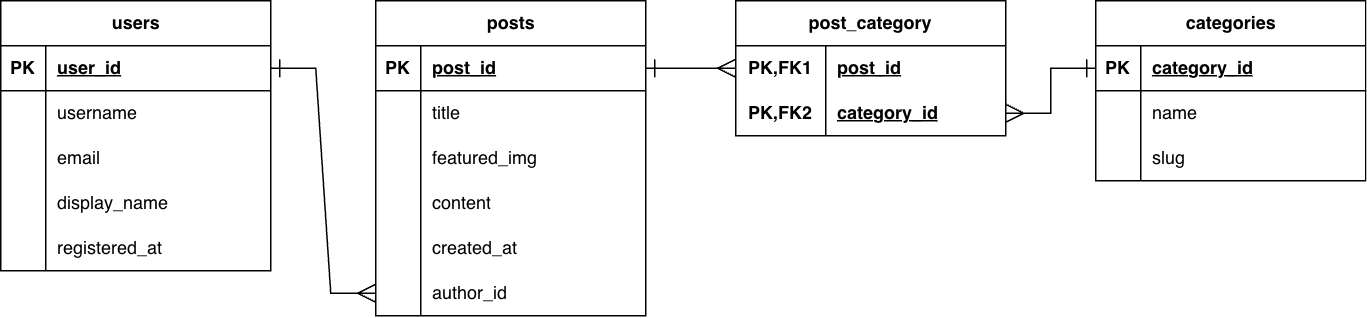

The diagram above was exported from draw.io. Its source (the exported page's mxGraphModel, read from the mxfile embedded in the PNG):
<mxGraphModel dx="1009" dy="701" grid="1" gridSize="10" guides="1" tooltips="1" connect="1" arrows="1" fold="1" page="1" pageScale="1" pageWidth="827" pageHeight="1169" math="0" shadow="0">
  <root>
    <mxCell id="0" />
    <mxCell id="1" parent="0" />
    <mxCell id="Eufjh0XF75Y1G6zOMByR-1" value="users" style="shape=table;startSize=30;container=1;collapsible=1;childLayout=tableLayout;fixedRows=1;rowLines=0;fontStyle=1;align=center;resizeLast=1;html=1;" vertex="1" parent="1">
      <mxGeometry x="30" y="160" width="180" height="180" as="geometry" />
    </mxCell>
    <mxCell id="Eufjh0XF75Y1G6zOMByR-2" value="" style="shape=tableRow;horizontal=0;startSize=0;swimlaneHead=0;swimlaneBody=0;fillColor=none;collapsible=0;dropTarget=0;points=[[0,0.5],[1,0.5]];portConstraint=eastwest;top=0;left=0;right=0;bottom=1;" vertex="1" parent="Eufjh0XF75Y1G6zOMByR-1">
      <mxGeometry y="30" width="180" height="30" as="geometry" />
    </mxCell>
    <mxCell id="Eufjh0XF75Y1G6zOMByR-3" value="PK" style="shape=partialRectangle;connectable=0;fillColor=none;top=0;left=0;bottom=0;right=0;fontStyle=1;overflow=hidden;whiteSpace=wrap;html=1;" vertex="1" parent="Eufjh0XF75Y1G6zOMByR-2">
      <mxGeometry width="30" height="30" as="geometry">
        <mxRectangle width="30" height="30" as="alternateBounds" />
      </mxGeometry>
    </mxCell>
    <mxCell id="Eufjh0XF75Y1G6zOMByR-4" value="user_id" style="shape=partialRectangle;connectable=0;fillColor=none;top=0;left=0;bottom=0;right=0;align=left;spacingLeft=6;fontStyle=5;overflow=hidden;whiteSpace=wrap;html=1;" vertex="1" parent="Eufjh0XF75Y1G6zOMByR-2">
      <mxGeometry x="30" width="150" height="30" as="geometry">
        <mxRectangle width="150" height="30" as="alternateBounds" />
      </mxGeometry>
    </mxCell>
    <mxCell id="Eufjh0XF75Y1G6zOMByR-5" value="" style="shape=tableRow;horizontal=0;startSize=0;swimlaneHead=0;swimlaneBody=0;fillColor=none;collapsible=0;dropTarget=0;points=[[0,0.5],[1,0.5]];portConstraint=eastwest;top=0;left=0;right=0;bottom=0;" vertex="1" parent="Eufjh0XF75Y1G6zOMByR-1">
      <mxGeometry y="60" width="180" height="30" as="geometry" />
    </mxCell>
    <mxCell id="Eufjh0XF75Y1G6zOMByR-6" value="" style="shape=partialRectangle;connectable=0;fillColor=none;top=0;left=0;bottom=0;right=0;editable=1;overflow=hidden;whiteSpace=wrap;html=1;" vertex="1" parent="Eufjh0XF75Y1G6zOMByR-5">
      <mxGeometry width="30" height="30" as="geometry">
        <mxRectangle width="30" height="30" as="alternateBounds" />
      </mxGeometry>
    </mxCell>
    <mxCell id="Eufjh0XF75Y1G6zOMByR-7" value="username" style="shape=partialRectangle;connectable=0;fillColor=none;top=0;left=0;bottom=0;right=0;align=left;spacingLeft=6;overflow=hidden;whiteSpace=wrap;html=1;" vertex="1" parent="Eufjh0XF75Y1G6zOMByR-5">
      <mxGeometry x="30" width="150" height="30" as="geometry">
        <mxRectangle width="150" height="30" as="alternateBounds" />
      </mxGeometry>
    </mxCell>
    <mxCell id="Eufjh0XF75Y1G6zOMByR-8" value="" style="shape=tableRow;horizontal=0;startSize=0;swimlaneHead=0;swimlaneBody=0;fillColor=none;collapsible=0;dropTarget=0;points=[[0,0.5],[1,0.5]];portConstraint=eastwest;top=0;left=0;right=0;bottom=0;" vertex="1" parent="Eufjh0XF75Y1G6zOMByR-1">
      <mxGeometry y="90" width="180" height="30" as="geometry" />
    </mxCell>
    <mxCell id="Eufjh0XF75Y1G6zOMByR-9" value="" style="shape=partialRectangle;connectable=0;fillColor=none;top=0;left=0;bottom=0;right=0;editable=1;overflow=hidden;whiteSpace=wrap;html=1;" vertex="1" parent="Eufjh0XF75Y1G6zOMByR-8">
      <mxGeometry width="30" height="30" as="geometry">
        <mxRectangle width="30" height="30" as="alternateBounds" />
      </mxGeometry>
    </mxCell>
    <mxCell id="Eufjh0XF75Y1G6zOMByR-10" value="email" style="shape=partialRectangle;connectable=0;fillColor=none;top=0;left=0;bottom=0;right=0;align=left;spacingLeft=6;overflow=hidden;whiteSpace=wrap;html=1;" vertex="1" parent="Eufjh0XF75Y1G6zOMByR-8">
      <mxGeometry x="30" width="150" height="30" as="geometry">
        <mxRectangle width="150" height="30" as="alternateBounds" />
      </mxGeometry>
    </mxCell>
    <mxCell id="Eufjh0XF75Y1G6zOMByR-11" value="" style="shape=tableRow;horizontal=0;startSize=0;swimlaneHead=0;swimlaneBody=0;fillColor=none;collapsible=0;dropTarget=0;points=[[0,0.5],[1,0.5]];portConstraint=eastwest;top=0;left=0;right=0;bottom=0;" vertex="1" parent="Eufjh0XF75Y1G6zOMByR-1">
      <mxGeometry y="120" width="180" height="30" as="geometry" />
    </mxCell>
    <mxCell id="Eufjh0XF75Y1G6zOMByR-12" value="" style="shape=partialRectangle;connectable=0;fillColor=none;top=0;left=0;bottom=0;right=0;editable=1;overflow=hidden;whiteSpace=wrap;html=1;" vertex="1" parent="Eufjh0XF75Y1G6zOMByR-11">
      <mxGeometry width="30" height="30" as="geometry">
        <mxRectangle width="30" height="30" as="alternateBounds" />
      </mxGeometry>
    </mxCell>
    <mxCell id="Eufjh0XF75Y1G6zOMByR-13" value="display_name" style="shape=partialRectangle;connectable=0;fillColor=none;top=0;left=0;bottom=0;right=0;align=left;spacingLeft=6;overflow=hidden;whiteSpace=wrap;html=1;" vertex="1" parent="Eufjh0XF75Y1G6zOMByR-11">
      <mxGeometry x="30" width="150" height="30" as="geometry">
        <mxRectangle width="150" height="30" as="alternateBounds" />
      </mxGeometry>
    </mxCell>
    <mxCell id="Eufjh0XF75Y1G6zOMByR-53" value="" style="shape=tableRow;horizontal=0;startSize=0;swimlaneHead=0;swimlaneBody=0;fillColor=none;collapsible=0;dropTarget=0;points=[[0,0.5],[1,0.5]];portConstraint=eastwest;top=0;left=0;right=0;bottom=0;" vertex="1" parent="Eufjh0XF75Y1G6zOMByR-1">
      <mxGeometry y="150" width="180" height="30" as="geometry" />
    </mxCell>
    <mxCell id="Eufjh0XF75Y1G6zOMByR-54" value="" style="shape=partialRectangle;connectable=0;fillColor=none;top=0;left=0;bottom=0;right=0;editable=1;overflow=hidden;whiteSpace=wrap;html=1;" vertex="1" parent="Eufjh0XF75Y1G6zOMByR-53">
      <mxGeometry width="30" height="30" as="geometry">
        <mxRectangle width="30" height="30" as="alternateBounds" />
      </mxGeometry>
    </mxCell>
    <mxCell id="Eufjh0XF75Y1G6zOMByR-55" value="registered_at" style="shape=partialRectangle;connectable=0;fillColor=none;top=0;left=0;bottom=0;right=0;align=left;spacingLeft=6;overflow=hidden;whiteSpace=wrap;html=1;" vertex="1" parent="Eufjh0XF75Y1G6zOMByR-53">
      <mxGeometry x="30" width="150" height="30" as="geometry">
        <mxRectangle width="150" height="30" as="alternateBounds" />
      </mxGeometry>
    </mxCell>
    <mxCell id="Eufjh0XF75Y1G6zOMByR-14" value="posts" style="shape=table;startSize=30;container=1;collapsible=1;childLayout=tableLayout;fixedRows=1;rowLines=0;fontStyle=1;align=center;resizeLast=1;html=1;" vertex="1" parent="1">
      <mxGeometry x="280" y="160" width="180" height="210" as="geometry" />
    </mxCell>
    <mxCell id="Eufjh0XF75Y1G6zOMByR-15" value="" style="shape=tableRow;horizontal=0;startSize=0;swimlaneHead=0;swimlaneBody=0;fillColor=none;collapsible=0;dropTarget=0;points=[[0,0.5],[1,0.5]];portConstraint=eastwest;top=0;left=0;right=0;bottom=1;" vertex="1" parent="Eufjh0XF75Y1G6zOMByR-14">
      <mxGeometry y="30" width="180" height="30" as="geometry" />
    </mxCell>
    <mxCell id="Eufjh0XF75Y1G6zOMByR-16" value="PK" style="shape=partialRectangle;connectable=0;fillColor=none;top=0;left=0;bottom=0;right=0;fontStyle=1;overflow=hidden;whiteSpace=wrap;html=1;" vertex="1" parent="Eufjh0XF75Y1G6zOMByR-15">
      <mxGeometry width="30" height="30" as="geometry">
        <mxRectangle width="30" height="30" as="alternateBounds" />
      </mxGeometry>
    </mxCell>
    <mxCell id="Eufjh0XF75Y1G6zOMByR-17" value="post_id" style="shape=partialRectangle;connectable=0;fillColor=none;top=0;left=0;bottom=0;right=0;align=left;spacingLeft=6;fontStyle=5;overflow=hidden;whiteSpace=wrap;html=1;" vertex="1" parent="Eufjh0XF75Y1G6zOMByR-15">
      <mxGeometry x="30" width="150" height="30" as="geometry">
        <mxRectangle width="150" height="30" as="alternateBounds" />
      </mxGeometry>
    </mxCell>
    <mxCell id="Eufjh0XF75Y1G6zOMByR-18" value="" style="shape=tableRow;horizontal=0;startSize=0;swimlaneHead=0;swimlaneBody=0;fillColor=none;collapsible=0;dropTarget=0;points=[[0,0.5],[1,0.5]];portConstraint=eastwest;top=0;left=0;right=0;bottom=0;" vertex="1" parent="Eufjh0XF75Y1G6zOMByR-14">
      <mxGeometry y="60" width="180" height="30" as="geometry" />
    </mxCell>
    <mxCell id="Eufjh0XF75Y1G6zOMByR-19" value="" style="shape=partialRectangle;connectable=0;fillColor=none;top=0;left=0;bottom=0;right=0;editable=1;overflow=hidden;whiteSpace=wrap;html=1;" vertex="1" parent="Eufjh0XF75Y1G6zOMByR-18">
      <mxGeometry width="30" height="30" as="geometry">
        <mxRectangle width="30" height="30" as="alternateBounds" />
      </mxGeometry>
    </mxCell>
    <mxCell id="Eufjh0XF75Y1G6zOMByR-20" value="title" style="shape=partialRectangle;connectable=0;fillColor=none;top=0;left=0;bottom=0;right=0;align=left;spacingLeft=6;overflow=hidden;whiteSpace=wrap;html=1;" vertex="1" parent="Eufjh0XF75Y1G6zOMByR-18">
      <mxGeometry x="30" width="150" height="30" as="geometry">
        <mxRectangle width="150" height="30" as="alternateBounds" />
      </mxGeometry>
    </mxCell>
    <mxCell id="Eufjh0XF75Y1G6zOMByR-21" value="" style="shape=tableRow;horizontal=0;startSize=0;swimlaneHead=0;swimlaneBody=0;fillColor=none;collapsible=0;dropTarget=0;points=[[0,0.5],[1,0.5]];portConstraint=eastwest;top=0;left=0;right=0;bottom=0;" vertex="1" parent="Eufjh0XF75Y1G6zOMByR-14">
      <mxGeometry y="90" width="180" height="30" as="geometry" />
    </mxCell>
    <mxCell id="Eufjh0XF75Y1G6zOMByR-22" value="" style="shape=partialRectangle;connectable=0;fillColor=none;top=0;left=0;bottom=0;right=0;editable=1;overflow=hidden;whiteSpace=wrap;html=1;" vertex="1" parent="Eufjh0XF75Y1G6zOMByR-21">
      <mxGeometry width="30" height="30" as="geometry">
        <mxRectangle width="30" height="30" as="alternateBounds" />
      </mxGeometry>
    </mxCell>
    <mxCell id="Eufjh0XF75Y1G6zOMByR-23" value="featured_img" style="shape=partialRectangle;connectable=0;fillColor=none;top=0;left=0;bottom=0;right=0;align=left;spacingLeft=6;overflow=hidden;whiteSpace=wrap;html=1;" vertex="1" parent="Eufjh0XF75Y1G6zOMByR-21">
      <mxGeometry x="30" width="150" height="30" as="geometry">
        <mxRectangle width="150" height="30" as="alternateBounds" />
      </mxGeometry>
    </mxCell>
    <mxCell id="Eufjh0XF75Y1G6zOMByR-24" value="" style="shape=tableRow;horizontal=0;startSize=0;swimlaneHead=0;swimlaneBody=0;fillColor=none;collapsible=0;dropTarget=0;points=[[0,0.5],[1,0.5]];portConstraint=eastwest;top=0;left=0;right=0;bottom=0;" vertex="1" parent="Eufjh0XF75Y1G6zOMByR-14">
      <mxGeometry y="120" width="180" height="30" as="geometry" />
    </mxCell>
    <mxCell id="Eufjh0XF75Y1G6zOMByR-25" value="" style="shape=partialRectangle;connectable=0;fillColor=none;top=0;left=0;bottom=0;right=0;editable=1;overflow=hidden;whiteSpace=wrap;html=1;" vertex="1" parent="Eufjh0XF75Y1G6zOMByR-24">
      <mxGeometry width="30" height="30" as="geometry">
        <mxRectangle width="30" height="30" as="alternateBounds" />
      </mxGeometry>
    </mxCell>
    <mxCell id="Eufjh0XF75Y1G6zOMByR-26" value="content" style="shape=partialRectangle;connectable=0;fillColor=none;top=0;left=0;bottom=0;right=0;align=left;spacingLeft=6;overflow=hidden;whiteSpace=wrap;html=1;" vertex="1" parent="Eufjh0XF75Y1G6zOMByR-24">
      <mxGeometry x="30" width="150" height="30" as="geometry">
        <mxRectangle width="150" height="30" as="alternateBounds" />
      </mxGeometry>
    </mxCell>
    <mxCell id="Eufjh0XF75Y1G6zOMByR-56" value="" style="shape=tableRow;horizontal=0;startSize=0;swimlaneHead=0;swimlaneBody=0;fillColor=none;collapsible=0;dropTarget=0;points=[[0,0.5],[1,0.5]];portConstraint=eastwest;top=0;left=0;right=0;bottom=0;" vertex="1" parent="Eufjh0XF75Y1G6zOMByR-14">
      <mxGeometry y="150" width="180" height="30" as="geometry" />
    </mxCell>
    <mxCell id="Eufjh0XF75Y1G6zOMByR-57" value="" style="shape=partialRectangle;connectable=0;fillColor=none;top=0;left=0;bottom=0;right=0;editable=1;overflow=hidden;whiteSpace=wrap;html=1;" vertex="1" parent="Eufjh0XF75Y1G6zOMByR-56">
      <mxGeometry width="30" height="30" as="geometry">
        <mxRectangle width="30" height="30" as="alternateBounds" />
      </mxGeometry>
    </mxCell>
    <mxCell id="Eufjh0XF75Y1G6zOMByR-58" value="created_at" style="shape=partialRectangle;connectable=0;fillColor=none;top=0;left=0;bottom=0;right=0;align=left;spacingLeft=6;overflow=hidden;whiteSpace=wrap;html=1;" vertex="1" parent="Eufjh0XF75Y1G6zOMByR-56">
      <mxGeometry x="30" width="150" height="30" as="geometry">
        <mxRectangle width="150" height="30" as="alternateBounds" />
      </mxGeometry>
    </mxCell>
    <mxCell id="Eufjh0XF75Y1G6zOMByR-59" value="" style="shape=tableRow;horizontal=0;startSize=0;swimlaneHead=0;swimlaneBody=0;fillColor=none;collapsible=0;dropTarget=0;points=[[0,0.5],[1,0.5]];portConstraint=eastwest;top=0;left=0;right=0;bottom=0;" vertex="1" parent="Eufjh0XF75Y1G6zOMByR-14">
      <mxGeometry y="180" width="180" height="30" as="geometry" />
    </mxCell>
    <mxCell id="Eufjh0XF75Y1G6zOMByR-60" value="" style="shape=partialRectangle;connectable=0;fillColor=none;top=0;left=0;bottom=0;right=0;editable=1;overflow=hidden;whiteSpace=wrap;html=1;" vertex="1" parent="Eufjh0XF75Y1G6zOMByR-59">
      <mxGeometry width="30" height="30" as="geometry">
        <mxRectangle width="30" height="30" as="alternateBounds" />
      </mxGeometry>
    </mxCell>
    <mxCell id="Eufjh0XF75Y1G6zOMByR-61" value="author_id" style="shape=partialRectangle;connectable=0;fillColor=none;top=0;left=0;bottom=0;right=0;align=left;spacingLeft=6;overflow=hidden;whiteSpace=wrap;html=1;" vertex="1" parent="Eufjh0XF75Y1G6zOMByR-59">
      <mxGeometry x="30" width="150" height="30" as="geometry">
        <mxRectangle width="150" height="30" as="alternateBounds" />
      </mxGeometry>
    </mxCell>
    <mxCell id="Eufjh0XF75Y1G6zOMByR-27" value="categories" style="shape=table;startSize=30;container=1;collapsible=1;childLayout=tableLayout;fixedRows=1;rowLines=0;fontStyle=1;align=center;resizeLast=1;html=1;" vertex="1" parent="1">
      <mxGeometry x="760" y="160" width="180" height="120" as="geometry" />
    </mxCell>
    <mxCell id="Eufjh0XF75Y1G6zOMByR-28" value="" style="shape=tableRow;horizontal=0;startSize=0;swimlaneHead=0;swimlaneBody=0;fillColor=none;collapsible=0;dropTarget=0;points=[[0,0.5],[1,0.5]];portConstraint=eastwest;top=0;left=0;right=0;bottom=1;" vertex="1" parent="Eufjh0XF75Y1G6zOMByR-27">
      <mxGeometry y="30" width="180" height="30" as="geometry" />
    </mxCell>
    <mxCell id="Eufjh0XF75Y1G6zOMByR-29" value="PK" style="shape=partialRectangle;connectable=0;fillColor=none;top=0;left=0;bottom=0;right=0;fontStyle=1;overflow=hidden;whiteSpace=wrap;html=1;" vertex="1" parent="Eufjh0XF75Y1G6zOMByR-28">
      <mxGeometry width="30" height="30" as="geometry">
        <mxRectangle width="30" height="30" as="alternateBounds" />
      </mxGeometry>
    </mxCell>
    <mxCell id="Eufjh0XF75Y1G6zOMByR-30" value="category_id" style="shape=partialRectangle;connectable=0;fillColor=none;top=0;left=0;bottom=0;right=0;align=left;spacingLeft=6;fontStyle=5;overflow=hidden;whiteSpace=wrap;html=1;" vertex="1" parent="Eufjh0XF75Y1G6zOMByR-28">
      <mxGeometry x="30" width="150" height="30" as="geometry">
        <mxRectangle width="150" height="30" as="alternateBounds" />
      </mxGeometry>
    </mxCell>
    <mxCell id="Eufjh0XF75Y1G6zOMByR-31" value="" style="shape=tableRow;horizontal=0;startSize=0;swimlaneHead=0;swimlaneBody=0;fillColor=none;collapsible=0;dropTarget=0;points=[[0,0.5],[1,0.5]];portConstraint=eastwest;top=0;left=0;right=0;bottom=0;" vertex="1" parent="Eufjh0XF75Y1G6zOMByR-27">
      <mxGeometry y="60" width="180" height="30" as="geometry" />
    </mxCell>
    <mxCell id="Eufjh0XF75Y1G6zOMByR-32" value="" style="shape=partialRectangle;connectable=0;fillColor=none;top=0;left=0;bottom=0;right=0;editable=1;overflow=hidden;whiteSpace=wrap;html=1;" vertex="1" parent="Eufjh0XF75Y1G6zOMByR-31">
      <mxGeometry width="30" height="30" as="geometry">
        <mxRectangle width="30" height="30" as="alternateBounds" />
      </mxGeometry>
    </mxCell>
    <mxCell id="Eufjh0XF75Y1G6zOMByR-33" value="name" style="shape=partialRectangle;connectable=0;fillColor=none;top=0;left=0;bottom=0;right=0;align=left;spacingLeft=6;overflow=hidden;whiteSpace=wrap;html=1;" vertex="1" parent="Eufjh0XF75Y1G6zOMByR-31">
      <mxGeometry x="30" width="150" height="30" as="geometry">
        <mxRectangle width="150" height="30" as="alternateBounds" />
      </mxGeometry>
    </mxCell>
    <mxCell id="Eufjh0XF75Y1G6zOMByR-34" value="" style="shape=tableRow;horizontal=0;startSize=0;swimlaneHead=0;swimlaneBody=0;fillColor=none;collapsible=0;dropTarget=0;points=[[0,0.5],[1,0.5]];portConstraint=eastwest;top=0;left=0;right=0;bottom=0;" vertex="1" parent="Eufjh0XF75Y1G6zOMByR-27">
      <mxGeometry y="90" width="180" height="30" as="geometry" />
    </mxCell>
    <mxCell id="Eufjh0XF75Y1G6zOMByR-35" value="" style="shape=partialRectangle;connectable=0;fillColor=none;top=0;left=0;bottom=0;right=0;editable=1;overflow=hidden;whiteSpace=wrap;html=1;" vertex="1" parent="Eufjh0XF75Y1G6zOMByR-34">
      <mxGeometry width="30" height="30" as="geometry">
        <mxRectangle width="30" height="30" as="alternateBounds" />
      </mxGeometry>
    </mxCell>
    <mxCell id="Eufjh0XF75Y1G6zOMByR-36" value="slug" style="shape=partialRectangle;connectable=0;fillColor=none;top=0;left=0;bottom=0;right=0;align=left;spacingLeft=6;overflow=hidden;whiteSpace=wrap;html=1;" vertex="1" parent="Eufjh0XF75Y1G6zOMByR-34">
      <mxGeometry x="30" width="150" height="30" as="geometry">
        <mxRectangle width="150" height="30" as="alternateBounds" />
      </mxGeometry>
    </mxCell>
    <mxCell id="Eufjh0XF75Y1G6zOMByR-40" value="post_category" style="shape=table;startSize=30;container=1;collapsible=1;childLayout=tableLayout;fixedRows=1;rowLines=0;fontStyle=1;align=center;resizeLast=1;html=1;whiteSpace=wrap;" vertex="1" parent="1">
      <mxGeometry x="520" y="160" width="180" height="90" as="geometry" />
    </mxCell>
    <mxCell id="Eufjh0XF75Y1G6zOMByR-41" value="" style="shape=tableRow;horizontal=0;startSize=0;swimlaneHead=0;swimlaneBody=0;fillColor=none;collapsible=0;dropTarget=0;points=[[0,0.5],[1,0.5]];portConstraint=eastwest;top=0;left=0;right=0;bottom=0;html=1;" vertex="1" parent="Eufjh0XF75Y1G6zOMByR-40">
      <mxGeometry y="30" width="180" height="30" as="geometry" />
    </mxCell>
    <mxCell id="Eufjh0XF75Y1G6zOMByR-42" value="PK,FK1" style="shape=partialRectangle;connectable=0;fillColor=none;top=0;left=0;bottom=0;right=0;fontStyle=1;overflow=hidden;html=1;whiteSpace=wrap;" vertex="1" parent="Eufjh0XF75Y1G6zOMByR-41">
      <mxGeometry width="60" height="30" as="geometry">
        <mxRectangle width="60" height="30" as="alternateBounds" />
      </mxGeometry>
    </mxCell>
    <mxCell id="Eufjh0XF75Y1G6zOMByR-43" value="post_id" style="shape=partialRectangle;connectable=0;fillColor=none;top=0;left=0;bottom=0;right=0;align=left;spacingLeft=6;fontStyle=5;overflow=hidden;html=1;whiteSpace=wrap;" vertex="1" parent="Eufjh0XF75Y1G6zOMByR-41">
      <mxGeometry x="60" width="120" height="30" as="geometry">
        <mxRectangle width="120" height="30" as="alternateBounds" />
      </mxGeometry>
    </mxCell>
    <mxCell id="Eufjh0XF75Y1G6zOMByR-44" value="" style="shape=tableRow;horizontal=0;startSize=0;swimlaneHead=0;swimlaneBody=0;fillColor=none;collapsible=0;dropTarget=0;points=[[0,0.5],[1,0.5]];portConstraint=eastwest;top=0;left=0;right=0;bottom=1;html=1;" vertex="1" parent="Eufjh0XF75Y1G6zOMByR-40">
      <mxGeometry y="60" width="180" height="30" as="geometry" />
    </mxCell>
    <mxCell id="Eufjh0XF75Y1G6zOMByR-45" value="PK,FK2" style="shape=partialRectangle;connectable=0;fillColor=none;top=0;left=0;bottom=0;right=0;fontStyle=1;overflow=hidden;html=1;whiteSpace=wrap;" vertex="1" parent="Eufjh0XF75Y1G6zOMByR-44">
      <mxGeometry width="60" height="30" as="geometry">
        <mxRectangle width="60" height="30" as="alternateBounds" />
      </mxGeometry>
    </mxCell>
    <mxCell id="Eufjh0XF75Y1G6zOMByR-46" value="category_id" style="shape=partialRectangle;connectable=0;fillColor=none;top=0;left=0;bottom=0;right=0;align=left;spacingLeft=6;fontStyle=5;overflow=hidden;html=1;whiteSpace=wrap;" vertex="1" parent="Eufjh0XF75Y1G6zOMByR-44">
      <mxGeometry x="60" width="120" height="30" as="geometry">
        <mxRectangle width="120" height="30" as="alternateBounds" />
      </mxGeometry>
    </mxCell>
    <mxCell id="Eufjh0XF75Y1G6zOMByR-65" style="edgeStyle=entityRelationEdgeStyle;rounded=0;orthogonalLoop=1;jettySize=auto;html=1;exitX=0;exitY=0.5;exitDx=0;exitDy=0;entryX=1;entryY=0.5;entryDx=0;entryDy=0;endArrow=ERone;endFill=0;startArrow=ERmany;startFill=0;startSize=10;endSize=10;" edge="1" parent="1" source="Eufjh0XF75Y1G6zOMByR-59" target="Eufjh0XF75Y1G6zOMByR-2">
      <mxGeometry relative="1" as="geometry" />
    </mxCell>
    <mxCell id="Eufjh0XF75Y1G6zOMByR-66" style="edgeStyle=entityRelationEdgeStyle;rounded=0;orthogonalLoop=1;jettySize=auto;html=1;exitX=0;exitY=0.5;exitDx=0;exitDy=0;entryX=1;entryY=0.5;entryDx=0;entryDy=0;startArrow=ERmany;startFill=0;endArrow=ERone;endFill=0;startSize=10;endSize=10;" edge="1" parent="1" source="Eufjh0XF75Y1G6zOMByR-41" target="Eufjh0XF75Y1G6zOMByR-15">
      <mxGeometry relative="1" as="geometry" />
    </mxCell>
    <mxCell id="Eufjh0XF75Y1G6zOMByR-67" style="edgeStyle=orthogonalEdgeStyle;rounded=0;orthogonalLoop=1;jettySize=auto;html=1;exitX=1;exitY=0.5;exitDx=0;exitDy=0;entryX=0;entryY=0.5;entryDx=0;entryDy=0;startSize=10;endSize=10;endArrow=ERone;endFill=0;startArrow=ERmany;startFill=0;" edge="1" parent="1" source="Eufjh0XF75Y1G6zOMByR-44" target="Eufjh0XF75Y1G6zOMByR-28">
      <mxGeometry relative="1" as="geometry" />
    </mxCell>
  </root>
</mxGraphModel>